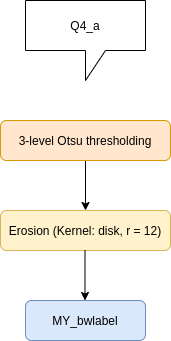

The diagram above was exported from draw.io. Its source (the exported page's mxGraphModel, read from the mxfile embedded in the PNG):
<mxGraphModel dx="781" dy="745" grid="1" gridSize="10" guides="1" tooltips="1" connect="1" arrows="1" fold="1" page="1" pageScale="1" pageWidth="827" pageHeight="1169" math="0" shadow="0">
  <root>
    <mxCell id="WIyWlLk6GJQsqaUBKTNV-0" />
    <mxCell id="WIyWlLk6GJQsqaUBKTNV-1" parent="WIyWlLk6GJQsqaUBKTNV-0" />
    <mxCell id="iOBcOvcOVNdhRSjiEisP-9" value="" style="edgeStyle=orthogonalEdgeStyle;rounded=0;orthogonalLoop=1;jettySize=auto;html=1;" parent="WIyWlLk6GJQsqaUBKTNV-1" source="WIyWlLk6GJQsqaUBKTNV-3" target="iOBcOvcOVNdhRSjiEisP-0" edge="1">
      <mxGeometry relative="1" as="geometry" />
    </mxCell>
    <mxCell id="WIyWlLk6GJQsqaUBKTNV-3" value="3-level Otsu thresholding&lt;br&gt;" style="rounded=1;whiteSpace=wrap;html=1;fontSize=12;glass=0;strokeWidth=1;shadow=0;fillColor=#ffe6cc;strokeColor=#d79b00;" parent="WIyWlLk6GJQsqaUBKTNV-1" vertex="1">
      <mxGeometry x="300" y="180" width="170" height="40" as="geometry" />
    </mxCell>
    <mxCell id="WIyWlLk6GJQsqaUBKTNV-11" value="MY_bwlabel" style="rounded=1;whiteSpace=wrap;html=1;fontSize=12;glass=0;strokeWidth=1;shadow=0;fillColor=#dae8fc;strokeColor=#6c8ebf;" parent="WIyWlLk6GJQsqaUBKTNV-1" vertex="1">
      <mxGeometry x="325" y="360" width="120" height="40" as="geometry" />
    </mxCell>
    <mxCell id="iOBcOvcOVNdhRSjiEisP-0" value="Erosion (Kernel: disk, r = 12)" style="rounded=1;whiteSpace=wrap;html=1;fontSize=12;glass=0;strokeWidth=1;shadow=0;fillColor=#fff2cc;strokeColor=#d6b656;" parent="WIyWlLk6GJQsqaUBKTNV-1" vertex="1">
      <mxGeometry x="300" y="270" width="170" height="40" as="geometry" />
    </mxCell>
    <mxCell id="iOBcOvcOVNdhRSjiEisP-2" value="" style="edgeStyle=orthogonalEdgeStyle;rounded=0;orthogonalLoop=1;jettySize=auto;html=1;" parent="WIyWlLk6GJQsqaUBKTNV-1" edge="1">
      <mxGeometry relative="1" as="geometry">
        <mxPoint x="384.5" y="310" as="sourcePoint" />
        <mxPoint x="384.5" y="360" as="targetPoint" />
        <Array as="points">
          <mxPoint x="384.5" y="310" />
        </Array>
      </mxGeometry>
    </mxCell>
    <mxCell id="iOBcOvcOVNdhRSjiEisP-10" value="Q4_a" style="shape=callout;whiteSpace=wrap;html=1;perimeter=calloutPerimeter;" parent="WIyWlLk6GJQsqaUBKTNV-1" vertex="1">
      <mxGeometry x="325" y="60" width="120" height="80" as="geometry" />
    </mxCell>
  </root>
</mxGraphModel>